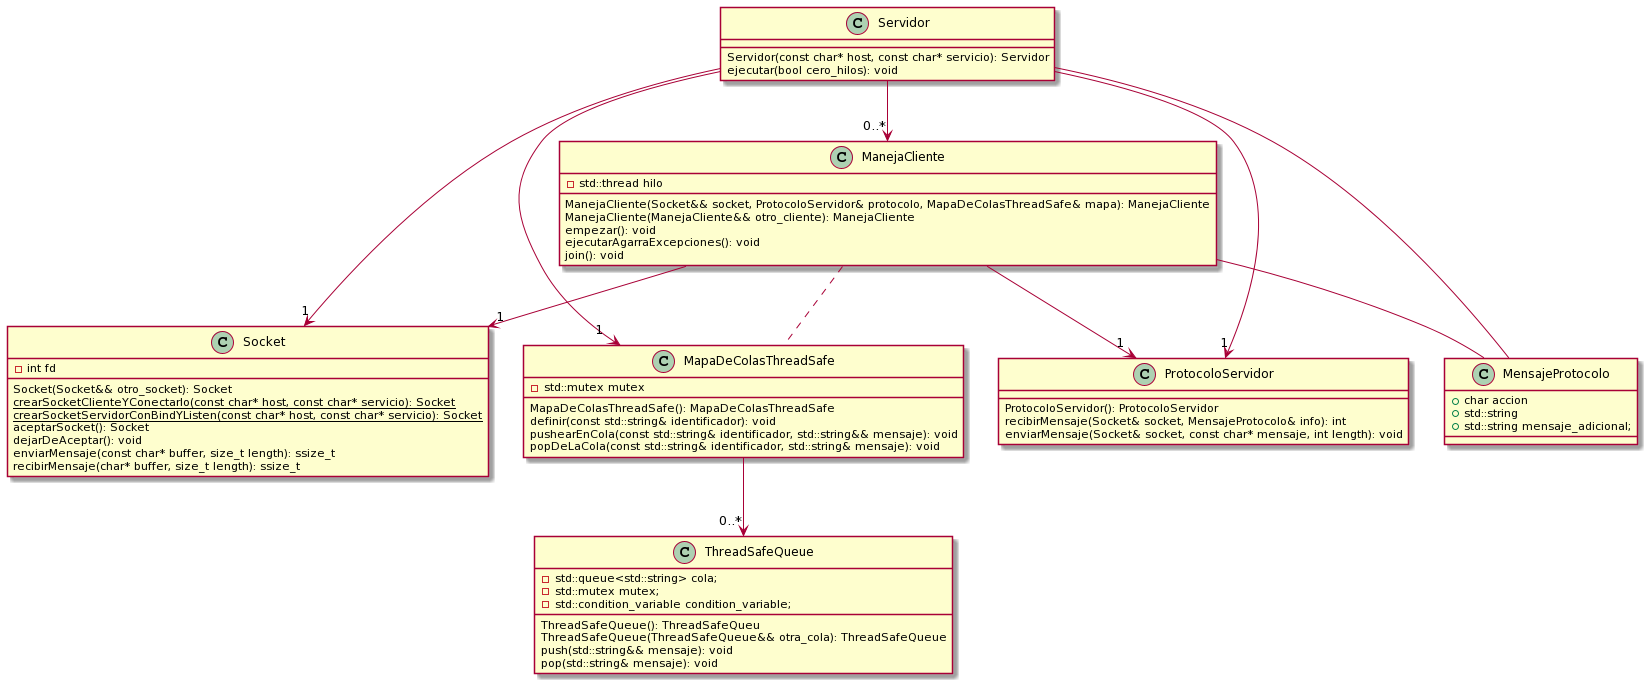

The diagram above was rendered by PlantUML. Its source (embedded in the PNG):
@startuml
Class Servidor{
Servidor(const char* host, const char* servicio): Servidor
ejecutar(bool cero_hilos): void
}


Class Socket{
- int fd
Socket(Socket&& otro_socket): Socket
{static} crearSocketClienteYConectarlo(const char* host, const char* servicio): Socket
{static} crearSocketServidorConBindYListen(const char* host, const char* servicio): Socket
aceptarSocket(): Socket
dejarDeAceptar(): void
enviarMensaje(const char* buffer, size_t length): ssize_t
recibirMensaje(char* buffer, size_t length): ssize_t
}
Class ManejaCliente{
-std::thread hilo
 ManejaCliente(Socket&& socket, ProtocoloServidor& protocolo, MapaDeColasThreadSafe& mapa): ManejaCliente
ManejaCliente(ManejaCliente&& otro_cliente): ManejaCliente
empezar(): void
ejecutarAgarraExcepciones(): void
join(): void
}

Class MapaDeColasThreadSafe{
-std::mutex mutex
MapaDeColasThreadSafe(): MapaDeColasThreadSafe
definir(const std::string& identificador): void
pushearEnCola(const std::string& identificador, std::string&& mensaje): void
popDeLaCola(const std::string& identificador, std::string& mensaje): void 
}

Class ThreadSafeQueue{
-std::queue<std::string> cola;
-std::mutex mutex;
-std::condition_variable condition_variable;
ThreadSafeQueue(): ThreadSafeQueu
ThreadSafeQueue(ThreadSafeQueue&& otra_cola): ThreadSafeQueue
push(std::string&& mensaje): void
pop(std::string& mensaje): void

}

Class ProtocoloServidor{
ProtocoloServidor(): ProtocoloServidor
recibirMensaje(Socket& socket, MensajeProtocolo& info): int
enviarMensaje(Socket& socket, const char* mensaje, int length): void
}

Class MensajeProtocolo{
+char accion
+std::string 
+std::string mensaje_adicional;
}

Servidor -->"1" Socket
Servidor -->"1" MapaDeColasThreadSafe
Servidor -->"1" ProtocoloServidor
Servidor -- MensajeProtocolo
MapaDeColasThreadSafe --> "0..*" ThreadSafeQueue
Servidor --> "0..*" ManejaCliente
ManejaCliente .. MapaDeColasThreadSafe
ManejaCliente -->"1" Socket
ManejaCliente -->"1" ProtocoloServidor
ManejaCliente -- MensajeProtocolo
@enduml